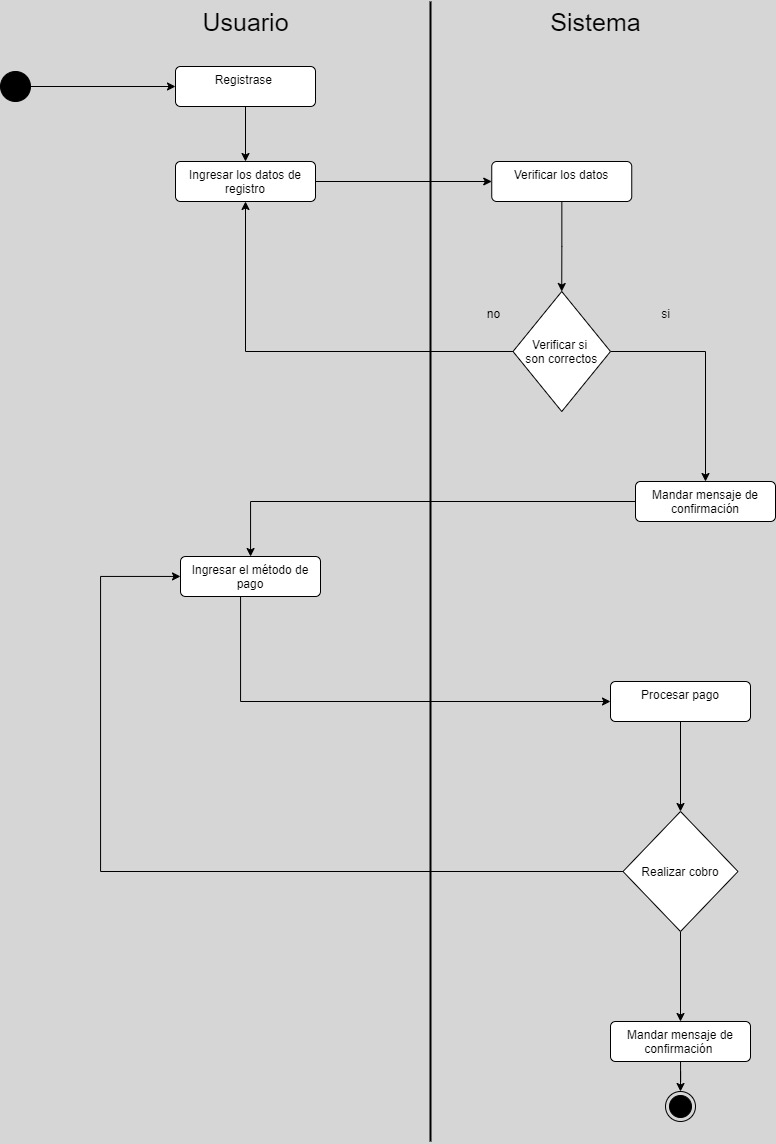

The diagram above was exported from draw.io. Its source (the exported page's mxGraphModel, read from the mxfile embedded in the PNG):
<mxGraphModel dx="1187" dy="674" grid="1" gridSize="10" guides="1" tooltips="1" connect="1" arrows="1" fold="1" page="1" pageScale="1" pageWidth="827" pageHeight="1169" background="#d6d6d6" math="0" shadow="0">
  <root>
    <mxCell id="0" />
    <mxCell id="1" parent="0" />
    <mxCell id="NR_gpTNoP-XzGO6poYvd-15" style="edgeStyle=orthogonalEdgeStyle;rounded=0;orthogonalLoop=1;jettySize=auto;html=1;" edge="1" parent="1" source="NR_gpTNoP-XzGO6poYvd-1" target="NR_gpTNoP-XzGO6poYvd-13">
      <mxGeometry relative="1" as="geometry" />
    </mxCell>
    <mxCell id="NR_gpTNoP-XzGO6poYvd-1" value="" style="ellipse;fillColor=strokeColor;html=1;" vertex="1" parent="1">
      <mxGeometry x="40" y="80" width="30" height="30" as="geometry" />
    </mxCell>
    <mxCell id="NR_gpTNoP-XzGO6poYvd-10" value="Sistema" style="text;html=1;align=center;verticalAlign=middle;resizable=0;points=[];autosize=1;strokeColor=none;fillColor=none;fontSize=25;" vertex="1" parent="1">
      <mxGeometry x="580" y="10" width="110" height="40" as="geometry" />
    </mxCell>
    <mxCell id="NR_gpTNoP-XzGO6poYvd-11" value="Usuario" style="text;html=1;align=center;verticalAlign=middle;resizable=0;points=[];autosize=1;strokeColor=none;fillColor=none;fontSize=25;" vertex="1" parent="1">
      <mxGeometry x="230" y="10" width="110" height="40" as="geometry" />
    </mxCell>
    <mxCell id="NR_gpTNoP-XzGO6poYvd-12" value="" style="endArrow=none;html=1;rounded=0;strokeWidth=2;" edge="1" parent="1">
      <mxGeometry width="50" height="50" relative="1" as="geometry">
        <mxPoint x="470" y="1150" as="sourcePoint" />
        <mxPoint x="470" y="10" as="targetPoint" />
      </mxGeometry>
    </mxCell>
    <mxCell id="NR_gpTNoP-XzGO6poYvd-18" style="edgeStyle=orthogonalEdgeStyle;rounded=0;orthogonalLoop=1;jettySize=auto;html=1;" edge="1" parent="1" source="NR_gpTNoP-XzGO6poYvd-13" target="NR_gpTNoP-XzGO6poYvd-17">
      <mxGeometry relative="1" as="geometry" />
    </mxCell>
    <mxCell id="NR_gpTNoP-XzGO6poYvd-13" value="Registrase&amp;nbsp;" style="html=1;align=center;verticalAlign=top;rounded=1;absoluteArcSize=1;arcSize=10;dashed=0;whiteSpace=wrap;" vertex="1" parent="1">
      <mxGeometry x="215" y="75" width="140" height="40" as="geometry" />
    </mxCell>
    <mxCell id="NR_gpTNoP-XzGO6poYvd-22" style="edgeStyle=orthogonalEdgeStyle;rounded=0;orthogonalLoop=1;jettySize=auto;html=1;" edge="1" parent="1" source="NR_gpTNoP-XzGO6poYvd-16" target="NR_gpTNoP-XzGO6poYvd-21">
      <mxGeometry relative="1" as="geometry" />
    </mxCell>
    <mxCell id="NR_gpTNoP-XzGO6poYvd-16" value="Verificar los datos" style="html=1;align=center;verticalAlign=top;rounded=1;absoluteArcSize=1;arcSize=10;dashed=0;whiteSpace=wrap;" vertex="1" parent="1">
      <mxGeometry x="531.25" y="170" width="140" height="40" as="geometry" />
    </mxCell>
    <mxCell id="NR_gpTNoP-XzGO6poYvd-19" style="edgeStyle=orthogonalEdgeStyle;rounded=0;orthogonalLoop=1;jettySize=auto;html=1;" edge="1" parent="1" source="NR_gpTNoP-XzGO6poYvd-17" target="NR_gpTNoP-XzGO6poYvd-16">
      <mxGeometry relative="1" as="geometry" />
    </mxCell>
    <mxCell id="NR_gpTNoP-XzGO6poYvd-17" value="Ingresar los datos de registro" style="html=1;align=center;verticalAlign=top;rounded=1;absoluteArcSize=1;arcSize=10;dashed=0;whiteSpace=wrap;" vertex="1" parent="1">
      <mxGeometry x="215" y="170" width="140" height="40" as="geometry" />
    </mxCell>
    <mxCell id="NR_gpTNoP-XzGO6poYvd-25" style="edgeStyle=orthogonalEdgeStyle;rounded=0;orthogonalLoop=1;jettySize=auto;html=1;" edge="1" parent="1" source="NR_gpTNoP-XzGO6poYvd-21" target="NR_gpTNoP-XzGO6poYvd-17">
      <mxGeometry relative="1" as="geometry">
        <mxPoint x="560.0588235294117" y="480" as="targetPoint" />
      </mxGeometry>
    </mxCell>
    <mxCell id="NR_gpTNoP-XzGO6poYvd-26" style="edgeStyle=orthogonalEdgeStyle;rounded=0;orthogonalLoop=1;jettySize=auto;html=1;" edge="1" parent="1" source="NR_gpTNoP-XzGO6poYvd-21" target="NR_gpTNoP-XzGO6poYvd-23">
      <mxGeometry relative="1" as="geometry" />
    </mxCell>
    <mxCell id="NR_gpTNoP-XzGO6poYvd-21" value="Verificar si &#10;son correctos" style="rhombus;" vertex="1" parent="1">
      <mxGeometry x="552.5" y="300" width="97.5" height="120" as="geometry" />
    </mxCell>
    <mxCell id="NR_gpTNoP-XzGO6poYvd-30" style="edgeStyle=orthogonalEdgeStyle;rounded=0;orthogonalLoop=1;jettySize=auto;html=1;" edge="1" parent="1" source="NR_gpTNoP-XzGO6poYvd-23" target="NR_gpTNoP-XzGO6poYvd-28">
      <mxGeometry relative="1" as="geometry" />
    </mxCell>
    <mxCell id="NR_gpTNoP-XzGO6poYvd-23" value="Mandar mensaje de confirmación" style="html=1;align=center;verticalAlign=top;rounded=1;absoluteArcSize=1;arcSize=10;dashed=0;whiteSpace=wrap;" vertex="1" parent="1">
      <mxGeometry x="675" y="490" width="140" height="40" as="geometry" />
    </mxCell>
    <mxCell id="NR_gpTNoP-XzGO6poYvd-32" style="edgeStyle=orthogonalEdgeStyle;rounded=0;orthogonalLoop=1;jettySize=auto;html=1;" edge="1" parent="1" source="NR_gpTNoP-XzGO6poYvd-28" target="NR_gpTNoP-XzGO6poYvd-31">
      <mxGeometry relative="1" as="geometry">
        <Array as="points">
          <mxPoint x="280" y="710" />
        </Array>
      </mxGeometry>
    </mxCell>
    <mxCell id="NR_gpTNoP-XzGO6poYvd-28" value="Ingresar el método de pago" style="html=1;align=center;verticalAlign=top;rounded=1;absoluteArcSize=1;arcSize=10;dashed=0;whiteSpace=wrap;" vertex="1" parent="1">
      <mxGeometry x="220" y="565" width="140" height="40" as="geometry" />
    </mxCell>
    <mxCell id="NR_gpTNoP-XzGO6poYvd-39" style="edgeStyle=orthogonalEdgeStyle;rounded=0;orthogonalLoop=1;jettySize=auto;html=1;" edge="1" parent="1" source="NR_gpTNoP-XzGO6poYvd-31" target="NR_gpTNoP-XzGO6poYvd-38">
      <mxGeometry relative="1" as="geometry" />
    </mxCell>
    <mxCell id="NR_gpTNoP-XzGO6poYvd-31" value="Procesar pago" style="html=1;align=center;verticalAlign=top;rounded=1;absoluteArcSize=1;arcSize=10;dashed=0;whiteSpace=wrap;" vertex="1" parent="1">
      <mxGeometry x="650" y="690" width="140" height="40" as="geometry" />
    </mxCell>
    <mxCell id="NR_gpTNoP-XzGO6poYvd-36" value="si" style="text;html=1;align=center;verticalAlign=middle;resizable=0;points=[];autosize=1;strokeColor=none;fillColor=none;" vertex="1" parent="1">
      <mxGeometry x="690" y="308" width="30" height="30" as="geometry" />
    </mxCell>
    <mxCell id="NR_gpTNoP-XzGO6poYvd-37" value="no" style="text;html=1;align=center;verticalAlign=middle;resizable=0;points=[];autosize=1;strokeColor=none;fillColor=none;" vertex="1" parent="1">
      <mxGeometry x="512.5" y="308" width="40" height="30" as="geometry" />
    </mxCell>
    <mxCell id="NR_gpTNoP-XzGO6poYvd-40" style="edgeStyle=orthogonalEdgeStyle;rounded=0;orthogonalLoop=1;jettySize=auto;html=1;" edge="1" parent="1" source="NR_gpTNoP-XzGO6poYvd-38" target="NR_gpTNoP-XzGO6poYvd-28">
      <mxGeometry relative="1" as="geometry">
        <Array as="points">
          <mxPoint x="140" y="880" />
          <mxPoint x="140" y="585" />
        </Array>
      </mxGeometry>
    </mxCell>
    <mxCell id="NR_gpTNoP-XzGO6poYvd-42" style="edgeStyle=orthogonalEdgeStyle;rounded=0;orthogonalLoop=1;jettySize=auto;html=1;" edge="1" parent="1" source="NR_gpTNoP-XzGO6poYvd-38" target="NR_gpTNoP-XzGO6poYvd-41">
      <mxGeometry relative="1" as="geometry" />
    </mxCell>
    <mxCell id="NR_gpTNoP-XzGO6poYvd-38" value="Realizar cobro" style="rhombus;" vertex="1" parent="1">
      <mxGeometry x="662.5" y="820" width="115" height="120" as="geometry" />
    </mxCell>
    <mxCell id="NR_gpTNoP-XzGO6poYvd-45" style="edgeStyle=orthogonalEdgeStyle;rounded=0;orthogonalLoop=1;jettySize=auto;html=1;" edge="1" parent="1" source="NR_gpTNoP-XzGO6poYvd-41" target="NR_gpTNoP-XzGO6poYvd-44">
      <mxGeometry relative="1" as="geometry" />
    </mxCell>
    <mxCell id="NR_gpTNoP-XzGO6poYvd-41" value="Mandar mensaje de confirmación&amp;nbsp;" style="html=1;align=center;verticalAlign=top;rounded=1;absoluteArcSize=1;arcSize=10;dashed=0;whiteSpace=wrap;" vertex="1" parent="1">
      <mxGeometry x="650" y="1030" width="140" height="40" as="geometry" />
    </mxCell>
    <mxCell id="NR_gpTNoP-XzGO6poYvd-44" value="" style="ellipse;html=1;shape=endState;fillColor=strokeColor;" vertex="1" parent="1">
      <mxGeometry x="705" y="1100" width="30" height="30" as="geometry" />
    </mxCell>
  </root>
</mxGraphModel>